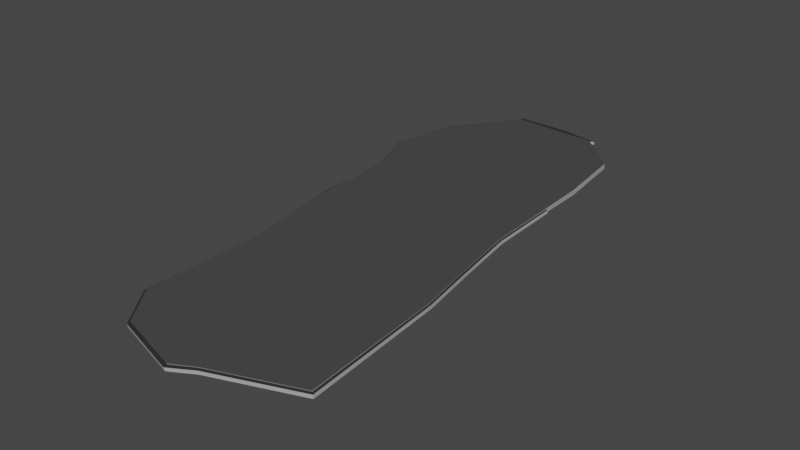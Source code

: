# Source: paris_island_latin.blend  (saved by Blender 3.6.11; exported with 4.5.12 LTS)
import bpy
from mathutils import Matrix  # noqa: F401  (used for matrix-valued properties, if any)

bpy.ops.wm.read_factory_settings(use_empty=True)
scene = bpy.context.scene
scene.name = 'Scene'

# ---- collections
col_collection = bpy.data.collections.new('Collection'); scene.collection.children.link(col_collection)

# ---- materials (node trees are filled in below, after node groups)
mat_material = bpy.data.materials.new('Material')
mat_material.alpha_threshold = 0.0
mat_material.use_transparent_shadow = False
mat_material.roughness = 0.5
mat_material.line_color = (0.0, 0.0, 0.0, 1.0)
mat_top = bpy.data.materials.new('top')
mat_top.use_transparent_shadow = False
mat_walls = bpy.data.materials.new('walls')
mat_walls.use_transparent_shadow = False
mat_bank = bpy.data.materials.new('bank')
mat_bank.use_transparent_shadow = False

# ---- node groups
ng_auto_smooth = bpy.data.node_groups.new('Auto Smooth', 'GeometryNodeTree')
_s = ng_auto_smooth.interface.new_socket(name='Geometry', in_out='OUTPUT', socket_type='NodeSocketGeometry')
_s = ng_auto_smooth.interface.new_socket(name='Geometry', in_out='INPUT', socket_type='NodeSocketGeometry')
_s = ng_auto_smooth.interface.new_socket(name='Angle', in_out='INPUT', socket_type='NodeSocketFloat')
_s.subtype = 'ANGLE'
_s.min_value = 0.0
_s.max_value = 3.142
ng_auto_smooth.is_modifier = True
_N = ng_auto_smooth.nodes; _L = ng_auto_smooth.links
n0 = _N.new('NodeGroupOutput'); n0.name = 'Group Output'; n0.location = (480, -100)
n1 = _N.new('NodeGroupInput'); n1.name = 'Group Input'; n1.location = (-420, -300)
n2 = _N.new('NodeGroupInput'); n2.name = 'Group Input.001'; n2.location = (-60, -100)
n3 = _N.new('GeometryNodeSetShadeSmooth'); n3.name = 'Set Shade Smooth'; n3.location = (120, -100)
n3.domain = 'EDGE'
n4 = _N.new('GeometryNodeSetShadeSmooth'); n4.name = 'Set Shade Smooth.001'; n4.location = (300, -100)
n5 = _N.new('GeometryNodeInputMeshEdgeAngle'); n5.name = 'Edge Angle'; n5.location = (-420, -220)
n6 = _N.new('GeometryNodeInputEdgeSmooth'); n6.name = 'Is Edge Smooth'; n6.location = (-60, -160)
n7 = _N.new('GeometryNodeInputShadeSmooth'); n7.name = 'Is Face Smooth'; n7.location = (-240, -340)
n8 = _N.new('FunctionNodeBooleanMath'); n8.name = 'Boolean Math'; n8.location = (-60, -220)
n9 = _N.new('FunctionNodeCompare'); n9.name = 'Compare'; n9.location = (-240, -180)
n9.operation = 'LESS_EQUAL'
_L.new(n5.outputs[0], n9.inputs[0])
_L.new(n4.outputs[0], n0.inputs[0])
_L.new(n1.outputs[1], n9.inputs[1])
_L.new(n9.outputs[0], n8.inputs[0])
_L.new(n7.outputs[0], n8.inputs[1])
_L.new(n2.outputs[0], n3.inputs[0])
_L.new(n6.outputs[0], n3.inputs[1])
_L.new(n3.outputs[0], n4.inputs[0])
_L.new(n8.outputs[0], n3.inputs[2])
n0.is_active_output = True

# ---- material node trees
mat_material.use_nodes = True; mat_material.node_tree.nodes.clear()
_N = mat_material.node_tree.nodes; _L = mat_material.node_tree.links
n0 = _N.new('ShaderNodeOutputMaterial'); n0.name = 'Material Output'; n0.location = (300, 300)
n1 = _N.new('ShaderNodeBsdfPrincipled'); n1.name = 'Principled BSDF'; n1.location = (10, 300)
n1.distribution = 'GGX'
n1.subsurface_method = 'RANDOM_WALK_SKIN'
n1.inputs[3].default_value = 1.45
n1.inputs[27].default_value = (0.0, 0.0, 0.0, 1.0)
n1.inputs[28].default_value = 1.0
_L.new(n1.outputs[0], n0.inputs[0])
n0.is_active_output = True
mat_top.use_nodes = True; mat_top.node_tree.nodes.clear()
_N = mat_top.node_tree.nodes; _L = mat_top.node_tree.links
n0 = _N.new('ShaderNodeBsdfPrincipled'); n0.name = 'Principled BSDF'; n0.location = (10, 300)
n0.distribution = 'GGX'
n0.subsurface_method = 'RANDOM_WALK_SKIN'
n0.inputs[0].default_value = (0.06681, 0.06681, 0.06681, 1.0)
n0.inputs[2].default_value = 0.8307
n0.inputs[3].default_value = 1.45
n0.inputs[13].default_value = 0.04331
n0.inputs[27].default_value = (0.0, 0.0, 0.0, 1.0)
n0.inputs[28].default_value = 1.0
n1 = _N.new('ShaderNodeOutputMaterial'); n1.name = 'Material Output'; n1.location = (300, 300)
_L.new(n0.outputs[0], n1.inputs[0])
n1.is_active_output = True
mat_walls.use_nodes = True; mat_walls.node_tree.nodes.clear()
_N = mat_walls.node_tree.nodes; _L = mat_walls.node_tree.links
n0 = _N.new('ShaderNodeBsdfPrincipled'); n0.name = 'Principled BSDF'; n0.location = (10, 300)
n0.distribution = 'GGX'
n0.subsurface_method = 'RANDOM_WALK_SKIN'
n0.inputs[0].default_value = (0.4109, 0.4109, 0.4109, 1.0)
n0.inputs[2].default_value = 1.0
n0.inputs[3].default_value = 1.45
n0.inputs[13].default_value = 0.0
n0.inputs[27].default_value = (0.0, 0.0, 0.0, 1.0)
n0.inputs[28].default_value = 1.0
n1 = _N.new('ShaderNodeOutputMaterial'); n1.name = 'Material Output'; n1.location = (300, 300)
_L.new(n0.outputs[0], n1.inputs[0])
n1.is_active_output = True
mat_bank.use_nodes = True; mat_bank.node_tree.nodes.clear()
_N = mat_bank.node_tree.nodes; _L = mat_bank.node_tree.links
n0 = _N.new('ShaderNodeBsdfPrincipled'); n0.name = 'Principled BSDF'; n0.location = (10, 300)
n0.distribution = 'GGX'
n0.subsurface_method = 'RANDOM_WALK_SKIN'
n0.inputs[0].default_value = (0.03106, 0.03106, 0.03106, 1.0)
n0.inputs[2].default_value = 0.6575
n0.inputs[3].default_value = 1.45
n0.inputs[13].default_value = 0.09843
n0.inputs[27].default_value = (0.0, 0.0, 0.0, 1.0)
n0.inputs[28].default_value = 1.0
n1 = _N.new('ShaderNodeOutputMaterial'); n1.name = 'Material Output'; n1.location = (300, 300)
_L.new(n0.outputs[0], n1.inputs[0])
n1.is_active_output = True

# ---- world
world_world = bpy.data.worlds.new('World'); scene.world = world_world
world_world.use_nodes = True; world_world.node_tree.nodes.clear()
_N = world_world.node_tree.nodes; _L = world_world.node_tree.links
n0 = _N.new('ShaderNodeOutputWorld'); n0.name = 'World Output'; n0.location = (300, 300)
n1 = _N.new('ShaderNodeBackground'); n1.name = 'Background'; n1.location = (10, 300)
n1.inputs[0].default_value = (0.05088, 0.05088, 0.05088, 1.0)
_L.new(n1.outputs[0], n0.inputs[0])
n0.is_active_output = True
world_world.color = (0.05088, 0.05088, 0.05088)
world_world.use_sun_shadow = False
world_world.sun_shadow_jitter_overblur = 0.0

# ---- meshes
me_cube = bpy.data.meshes.new('Cube')
me_cube.from_pydata([(-6.945, 8.573, 0.2124), (0.949, 2.25, 0.2007), (-7.748, -2.485, 0.2126), (-2.457, -16.3, 0.212), (2.016, -7.372, 0.2126), (-7.958, 1.633, 0.2126), (-1.584, 10.09, 0.2236), (-6.971, -7.736, 0.2124), (-1.815, -5.779, 0.2038), (-6.941, 8.551, -0.0159), (-2.442, -16.27, -0.0159), (0.9408, 2.257, -0.03721), (-7.74, -2.474, -0.0159), (2.508, -14.25, 0.2124), (0.4517, 8.129, 0.2123), (-7.363, -4.869, 0.2125), (-8.833, 3.957, 0.2125), (1.544, -4.607, 0.2067), (-7.664, -0.5889, 0.2127), (-7.947, 1.62, -0.0159), (2.003, -7.365, -0.0159), (-0.9425, -9.023, 0.2077), (-3.874, 10.23, 0.218), (-6.993, -13.51, 0.2123), (-4.783, 0.3821, 0.2072), (-2.365, 0.957, 0.2141), (-1.601, 10.1, -0.004421), (-6.967, -7.714, -0.0159), (-3.719, -7.841, 0.2075), (-4.48, -4.073, 0.2074), (-6.977, -13.48, -0.0159), (-3.876, 10.22, -0.01016), (-5.048, 2.046, 0.2114), (0.222, 1.094, 0.2104), (1.532, -4.601, -0.02165), (-7.654, -0.59, -0.0159), (-8.825, 3.938, -0.0159), (0.4455, 8.138, -1.167), (-7.357, -4.852, -0.0159), (2.504, -14.23, -0.0159), (-2.674, -10.27, 0.2067), (-7.087, -13.54, -0.9121), (-2.387, -16.44, -0.9131), (-7.766, -0.5962, -0.9131), (-7.882, -2.362, -0.9131), (-7.075, 8.706, -0.09159), (-7.069, 8.722, -0.9131), (1.028, 2.23, -0.1013), (1.037, 2.27, -0.9226), (-7.873, -2.368, -0.09159), (1.642, -4.589, -0.9178), (-3.377, 10.62, -0.908), (-8.928, 3.998, -0.9131), (-8.052, 1.646, -0.9131), (2.658, -14.34, -0.894), (2.105, -7.362, -0.9131), (-8.041, 1.642, -0.09159), (2.095, -7.357, -0.09159), (-7.443, -4.879, -0.9131), (-7.041, -7.726, -1.083), (-1.414, 10.28, -0.903), (-1.412, 10.26, -0.08191), (-7.047, -7.708, -0.2614), (-2.419, -16.47, -0.09159), (-7.102, -13.55, -0.09065), (-3.391, 10.58, -0.08675), (1.638, -4.613, -0.09644), (-7.755, -0.5994, -0.09159), (-8.923, 3.986, -0.09159), (-7.447, -4.866, -0.09159), (2.641, -14.34, -0.05032), (-1.458, -15.75, 0.2122), (-7.736, -1.579, 0.2127), (-6.359, -7.956, 0.21), (-6.526, -4.335, 0.21), (-7.728, -1.574, -0.0159), (-1.453, -15.72, -0.0159), (-5.841, -10.95, 0.2095), (-7.855, -1.521, -0.9131), (-1.324, -15.83, -0.9036), (-7.844, -1.526, -0.09159), (-1.349, -15.85, -0.07096), (0.8694, 4.677, 0.2065), (1.128, -11.58, 0.2101), (-5.596, -15.39, 0.2122), (-5.58, -15.35, -0.0159), (0.7397, -1.445, 0.2086), (0.8621, 4.69, -1.172), (-0.9312, -12.61, 0.2096), (-5.626, -15.5, -0.9126), (-5.637, -15.52, -0.09112), (-3.881, -13.81, 0.2109), (-7.542, -3.708, 0.2126), (-6.018, 10.34, 0.2152), (-6.759, 0.9969, 0.2099), (-6.656, -0.5074, 0.2101), (-6.017, 10.32, -0.01303), (-6.956, 2.397, 0.212), (-7.535, -3.693, -0.0159), (-5.944, 10.64, -0.9106), (-7.65, -3.651, -0.9131), (-5.954, 10.62, -0.08917), (-7.647, -3.648, -0.09159), (-6.348, -2.335, 0.2113), (-8.234, 6.921, 0.2124), (-2.726, 2.175, 0.2189), (1.064, -1.394, 0.2037), (-5.314, 2.653, 0.2147), (0.5059, 1.9, 0.2113), (1.054, -1.382, -0.02452), (-8.228, 6.901, -0.0159), (1.158, -1.397, -0.9202), (-8.326, 7.106, -0.9131), (1.151, -1.429, -0.09886), (-8.326, 7.093, -0.09159), (0.8045, 1.298, 0.2075), (-7.009, 2.769, 0.2136), (0.9408, 2.31, -0.9621), (-1.601, 10.1, -0.6918)], [], [(91, 84, 3, 71), (76, 71, 3, 10), (98, 92, 2, 12), (82, 1, 11, 117, 87), (110, 104, 0, 9), (35, 18, 5, 19), (34, 17, 4, 20), (86, 83, 4, 17), (32, 24, 8, 25), (31, 22, 6, 26), (30, 23, 7, 27), (74, 15, 7, 73), (24, 29, 28, 8), (94, 95, 29, 24), (103, 92, 15, 74), (34, 20, 57, 66), (85, 84, 23, 30), (19, 36, 68, 56), (96, 93, 22, 31), (107, 32, 25, 105), (116, 97, 32, 107), (97, 94, 24, 32), (115, 86, 17, 106), (105, 25, 33, 108), (25, 8, 21, 33), (110, 9, 45, 114), (96, 31, 65, 101), (109, 106, 17, 34), (27, 38, 69, 62), (75, 72, 18, 35), (31, 26, 61, 65), (98, 12, 49, 102), (19, 5, 16, 36), (75, 35, 67, 80), (6, 14, 37, 118, 26), (27, 7, 15, 38), (35, 19, 56, 67), (20, 4, 13, 39), (83, 88, 13, 4), (8, 28, 40, 21), (73, 7, 23, 77), (41, 64, 62, 59), (89, 90, 64, 41), (51, 65, 61, 60), (99, 101, 65, 51), (50, 66, 57, 55), (111, 113, 66, 50), (43, 67, 56, 53), (78, 80, 67, 43), (112, 114, 45, 46), (53, 56, 68, 52), (100, 102, 49, 44), (59, 62, 69, 58), (79, 81, 63, 42), (55, 57, 70, 54), (109, 34, 66, 113), (76, 10, 63, 81), (20, 39, 70, 57), (30, 27, 62, 64), (85, 30, 64, 90), (39, 76, 81, 70), (54, 70, 81, 79), (44, 49, 80, 78), (28, 73, 77, 40), (12, 75, 80, 49), (12, 2, 72, 75), (95, 103, 74, 29), (29, 74, 73, 28), (39, 13, 71, 76), (88, 91, 71, 13), (40, 77, 91, 88), (10, 85, 90, 63), (42, 63, 90, 89), (21, 40, 88, 83), (108, 33, 86, 115), (10, 3, 84, 85), (33, 21, 83, 86), (37, 14, 82, 87), (77, 23, 84, 91), (18, 72, 103, 95), (58, 69, 102, 100), (46, 45, 101, 99), (38, 98, 102, 69), (9, 96, 101, 45), (16, 5, 94, 97), (104, 16, 97, 116), (9, 0, 93, 96), (72, 2, 92, 103), (5, 18, 95, 94), (38, 15, 92, 98), (0, 104, 116, 93), (14, 108, 115, 82), (11, 109, 113, 47), (52, 68, 114, 112), (48, 47, 113, 111), (11, 1, 106, 109), (36, 110, 114, 68), (6, 105, 108, 14), (82, 115, 106, 1), (93, 116, 107, 22), (22, 107, 105, 6), (36, 16, 104, 110), (48, 117, 11, 47), (118, 60, 61, 26)])
me_cube.polygons.foreach_set('use_smooth', [True] * 104)
me_cube.polygons.foreach_set('material_index', [1, 2, 2, 2, 2, 2, 2, 1, 1, 2, 2, 1, 1, 1, 1, 3, 2, 3, 2, 1, 1, 1, 1, 1, 1, 3, 3, 2, 3, 2, 3, 3, 2, 3, 2, 2, 3, 2, 1, 1, 1, 2, 2, 2, 2, 2, 2, 2, 2, 2, 2, 2, 2, 2, 2, 3, 3, 3, 3, 3, 3, 2, 2, 1, 3, 2, 1, 1, 2, 1, 1, 3, 2, 1, 1, 2, 1, 2, 1, 1, 2, 2, 3, 3, 1, 1, 2, 1, 1, 2, 1, 1, 3, 2, 2, 2, 3, 1, 1, 1, 1, 2, 2, 2])
_uv = me_cube.uv_layers.new(name='UVMap')
_uv.uv.foreach_set('vector', [0.8437, 0.7187, 0.875, 0.7188, 0.875, 0.75, 0.8438, 0.75, 0.5, 0.9688, 0.625, 0.9688, 0.625, 1.0, 0.5, 1.0, 0.5, 0.2188, 0.625, 0.2188, 0.625, 0.25, 0.5, 0.25, 0.625, 0.7188, 0.625, 0.75, 0.5, 0.75, 0.0, 0.0, 0.5, 0.7188, 0.5, 0.4688, 0.625, 0.4688, 0.625, 0.5, 0.5, 0.5, 0.5, 0.3125, 0.625, 0.3125, 0.625, 0.375, 0.5, 0.375, 0.5, 0.8125, 0.625, 0.8125, 0.625, 0.875, 0.5, 0.875, 0.6875, 0.7187, 0.75, 0.7188, 0.75, 0.75, 0.6875, 0.75, 0.6875, 0.5625, 0.75, 0.5625, 0.75, 0.625, 0.6875, 0.625, 0.5, 0.5625, 0.625, 0.5625, 0.625, 0.625, 0.5, 0.625, 0.5, 0.0625, 0.625, 0.0625, 0.625, 0.125, 0.5, 0.125, 0.8438, 0.5625, 0.875, 0.5625, 0.875, 0.625, 0.8438, 0.625, 0.75, 0.5625, 0.8125, 0.5625, 0.8125, 0.625, 0.75, 0.625, 0.75, 0.5312, 0.8125, 0.5312, 0.8125, 0.5625, 0.75, 0.5625, 0.8438, 0.5312, 0.875, 0.5312, 0.875, 0.5625, 0.8438, 0.5625, 0.5, 0.8125, 0.5, 0.875, 0.5, 0.875, 0.5, 0.8125, 0.5, 0.03125, 0.625, 0.03125, 0.625, 0.0625, 0.5, 0.0625, 0.5, 0.375, 0.5, 0.4375, 0.5, 0.4375, 0.5, 0.375, 0.5, 0.5312, 0.625, 0.5313, 0.625, 0.5625, 0.5, 0.5625, 0.6562, 0.5625, 0.6875, 0.5625, 0.6875, 0.625, 0.6563, 0.625, 0.6562, 0.5312, 0.6875, 0.5312, 0.6875, 0.5625, 0.6562, 0.5625, 0.6875, 0.5312, 0.75, 0.5312, 0.75, 0.5625, 0.6875, 0.5625, 0.6562, 0.7188, 0.6875, 0.7187, 0.6875, 0.75, 0.6562, 0.75, 0.6563, 0.625, 0.6875, 0.625, 0.6875, 0.6875, 0.6562, 0.6875, 0.6875, 0.625, 0.75, 0.625, 0.75, 0.6875, 0.6875, 0.6875, 0.5, 0.4688, 0.5, 0.5, 0.5, 0.5, 0.5, 0.4688, 0.5, 0.5312, 0.5, 0.5625, 0.5, 0.5625, 0.5, 0.5312, 0.5, 0.7812, 0.625, 0.7812, 0.625, 0.8125, 0.5, 0.8125, 0.5, 0.125, 0.5, 0.1875, 0.5, 0.1875, 0.5, 0.125, 0.5, 0.2812, 0.625, 0.2812, 0.625, 0.3125, 0.5, 0.3125, 0.5, 0.5625, 0.5, 0.625, 0.5, 0.625, 0.5, 0.5625, 0.5, 0.2188, 0.5, 0.25, 0.5, 0.25, 0.5, 0.2188, 0.5, 0.375, 0.625, 0.375, 0.625, 0.4375, 0.5, 0.4375, 0.5, 0.2812, 0.5, 0.3125, 0.5, 0.3125, 0.5, 0.2812, 0.625, 0.625, 0.625, 0.6875, 0.5, 0.6875, 0.0, 0.0, 0.5, 0.625, 0.5, 0.125, 0.625, 0.125, 0.625, 0.1875, 0.5, 0.1875, 0.5, 0.3125, 0.5, 0.375, 0.5, 0.375, 0.5, 0.3125, 0.5, 0.875, 0.625, 0.875, 0.625, 0.9375, 0.5, 0.9375, 0.75, 0.7188, 0.8125, 0.7187, 0.8125, 0.75, 0.75, 0.75, 0.75, 0.625, 0.8125, 0.625, 0.8125, 0.6875, 0.75, 0.6875, 0.8438, 0.625, 0.875, 0.625, 0.875, 0.6875, 0.8438, 0.6875, 0.375, 0.0625, 0.5, 0.0625, 0.5, 0.125, 0.375, 0.125, 0.375, 0.03125, 0.5, 0.03125, 0.5, 0.0625, 0.375, 0.0625, 0.375, 0.5625, 0.5, 0.5625, 0.5, 0.625, 0.375, 0.625, 0.375, 0.5312, 0.5, 0.5312, 0.5, 0.5625, 0.375, 0.5625, 0.375, 0.8125, 0.5, 0.8125, 0.5, 0.875, 0.375, 0.875, 0.375, 0.7812, 0.5, 0.7812, 0.5, 0.8125, 0.375, 0.8125, 0.375, 0.3125, 0.5, 0.3125, 0.5, 0.375, 0.375, 0.375, 0.375, 0.2812, 0.5, 0.2812, 0.5, 0.3125, 0.375, 0.3125, 0.375, 0.4688, 0.5, 0.4688, 0.5, 0.5, 0.375, 0.5, 0.375, 0.375, 0.5, 0.375, 0.5, 0.4375, 0.375, 0.4375, 0.375, 0.2188, 0.5, 0.2188, 0.5, 0.25, 0.375, 0.25, 0.375, 0.125, 0.5, 0.125, 0.5, 0.1875, 0.375, 0.1875, 0.375, 0.9688, 0.5, 0.9687, 0.5, 1.0, 0.375, 1.0, 0.375, 0.875, 0.5, 0.875, 0.5, 0.9375, 0.375, 0.9375, 0.5, 0.7812, 0.5, 0.8125, 0.5, 0.8125, 0.5, 0.7812, 0.5, 0.9688, 0.5, 1.0, 0.5, 1.0, 0.5, 0.9687, 0.5, 0.875, 0.5, 0.9375, 0.5, 0.9375, 0.5, 0.875, 0.5, 0.0625, 0.5, 0.125, 0.5, 0.125, 0.5, 0.0625, 0.5, 0.03125, 0.5, 0.0625, 0.5, 0.0625, 0.5, 0.03125, 0.5, 0.9375, 0.5, 0.9688, 0.5, 0.9687, 0.5, 0.9375, 0.375, 0.9375, 0.5, 0.9375, 0.5, 0.9687, 0.375, 0.9688, 0.375, 0.25, 0.5, 0.25, 0.5, 0.2812, 0.375, 0.2812, 0.8125, 0.625, 0.8438, 0.625, 0.8438, 0.6875, 0.8125, 0.6875, 0.5, 0.25, 0.5, 0.2812, 0.5, 0.2812, 0.5, 0.25, 0.5, 0.25, 0.625, 0.25, 0.625, 0.2812, 0.5, 0.2812, 0.8125, 0.5312, 0.8438, 0.5312, 0.8438, 0.5625, 0.8125, 0.5625, 0.8125, 0.5625, 0.8438, 0.5625, 0.8438, 0.625, 0.8125, 0.625, 0.5, 0.9375, 0.625, 0.9375, 0.625, 0.9688, 0.5, 0.9688, 0.8125, 0.7187, 0.8437, 0.7187, 0.8438, 0.75, 0.8125, 0.75, 0.8125, 0.6875, 0.8438, 0.6875, 0.8437, 0.7187, 0.8125, 0.7187, 0.5, 0.0, 0.5, 0.03125, 0.5, 0.03125, 0.5, 0.0, 0.375, 0.0, 0.5, 0.0, 0.5, 0.03125, 0.375, 0.03125, 0.75, 0.6875, 0.8125, 0.6875, 0.8125, 0.7187, 0.75, 0.7188, 0.6562, 0.6875, 0.6875, 0.6875, 0.6875, 0.7187, 0.6562, 0.7188, 0.5, 0.0, 0.625, 0.0, 0.625, 0.03125, 0.5, 0.03125, 0.6875, 0.6875, 0.75, 0.6875, 0.75, 0.7188, 0.6875, 0.7187, 0.5, 0.6875, 0.625, 0.6875, 0.625, 0.7188, 0.5, 0.7188, 0.8438, 0.6875, 0.875, 0.6875, 0.875, 0.7188, 0.8437, 0.7187, 0.8125, 0.5, 0.8438, 0.5, 0.8438, 0.5312, 0.8125, 0.5312, 0.375, 0.1875, 0.5, 0.1875, 0.5, 0.2188, 0.375, 0.2188, 0.375, 0.5, 0.5, 0.5, 0.5, 0.5312, 0.375, 0.5312, 0.5, 0.1875, 0.5, 0.2188, 0.5, 0.2188, 0.5, 0.1875, 0.5, 0.5, 0.5, 0.5312, 0.5, 0.5312, 0.5, 0.5, 0.6875, 0.5, 0.75, 0.5, 0.75, 0.5312, 0.6875, 0.5312, 0.6562, 0.5, 0.6875, 0.5, 0.6875, 0.5312, 0.6562, 0.5312, 0.5, 0.5, 0.625, 0.5, 0.625, 0.5313, 0.5, 0.5312, 0.8438, 0.5, 0.875, 0.5, 0.875, 0.5312, 0.8438, 0.5312, 0.75, 0.5, 0.8125, 0.5, 0.8125, 0.5312, 0.75, 0.5312, 0.5, 0.1875, 0.625, 0.1875, 0.625, 0.2188, 0.5, 0.2188, 0.625, 0.5, 0.6562, 0.5, 0.6562, 0.5312, 0.625, 0.5313, 0.625, 0.6875, 0.6562, 0.6875, 0.6562, 0.7188, 0.625, 0.7188, 0.5, 0.75, 0.5, 0.7812, 0.5, 0.7812, 0.5, 0.75, 0.375, 0.4375, 0.5, 0.4375, 0.5, 0.4688, 0.375, 0.4688, 0.375, 0.75, 0.5, 0.75, 0.5, 0.7812, 0.375, 0.7812, 0.5, 0.75, 0.625, 0.75, 0.625, 0.7812, 0.5, 0.7812, 0.5, 0.4375, 0.5, 0.4688, 0.5, 0.4688, 0.5, 0.4375, 0.625, 0.625, 0.6563, 0.625, 0.6562, 0.6875, 0.625, 0.6875, 0.625, 0.7188, 0.6562, 0.7188, 0.6562, 0.75, 0.625, 0.75, 0.625, 0.5313, 0.6562, 0.5312, 0.6562, 0.5625, 0.625, 0.5625, 0.625, 0.5625, 0.6562, 0.5625, 0.6563, 0.625, 0.625, 0.625, 0.5, 0.4375, 0.625, 0.4375, 0.625, 0.4688, 0.5, 0.4688, 0.375, 0.75, 0.0, 0.0, 0.5, 0.75, 0.5, 0.75, 0.0, 0.0, 0.375, 0.625, 0.5, 0.625, 0.5, 0.625])
me_cube.materials.append(mat_material)
me_cube.materials.append(mat_top)
me_cube.materials.append(mat_walls)
me_cube.materials.append(mat_bank)
me_cube.use_mirror_vertex_groups = False
me_cube.update()

# ---- objects
ob_cube_col = bpy.data.objects.new('Cube-col', me_cube)

# ---- transforms, parenting, visibility, modifiers, constraints
ob_cube_col.location = (0.0, 0.0, 0.0)
ob_cube_col.scale = (1.0, 1.0, 0.1929)
ob_cube_col.lock_rotations_4d = False
ob_cube_col.empty_display_type = 'ARROWS'
ob_cube_col.lineart.crease_threshold = 0.0
_m = ob_cube_col.modifiers.new('Auto Smooth', 'NODES')
_m.node_group = ng_auto_smooth
_gi = [s.identifier for s in ng_auto_smooth.interface.items_tree if s.item_type == 'SOCKET' and s.in_out == 'INPUT']
_m[_gi[1]] = 0.5236  # Angle

# ---- collection membership
col_collection.objects.link(ob_cube_col)

# ---- scene / render settings (as saved in the file)
scene.frame_start = 1; scene.frame_end = 250; scene.frame_set(1)
scene.render.engine = 'BLENDER_EEVEE_NEXT'
scene.cycles.sampling_pattern = 'TABULATED_SOBOL'
scene.view_settings.view_transform = 'Filmic'
bpy.context.view_layer.update()

# ---- added for rendering (the .blend has no active camera and no usable light): camera, sun
cam_auto = bpy.data.cameras.new('AutoCamera')
cam_auto.lens = 50.0
cam_auto.sensor_width = 36.0
cam_auto.clip_end = 1000.0
ob_auto_camera = bpy.data.objects.new('AutoCamera', cam_auto)
scene.collection.objects.link(ob_auto_camera)
ob_auto_camera.location = (24.1435, -35.6475, 21.7314)
ob_auto_camera.rotation_euler = (1.09748, -7.21219e-08, 0.694738)
scene.camera = ob_auto_camera
light_auto_sun = bpy.data.lights.new('AutoSun', 'SUN')
light_auto_sun.energy = 3.0
light_auto_sun.angle = 0.0523599
ob_auto_sun = bpy.data.objects.new('AutoSun', light_auto_sun)
scene.collection.objects.link(ob_auto_sun)
ob_auto_sun.rotation_euler = (0.872665, 0.174533, 0.523599)
bpy.context.view_layer.update()
